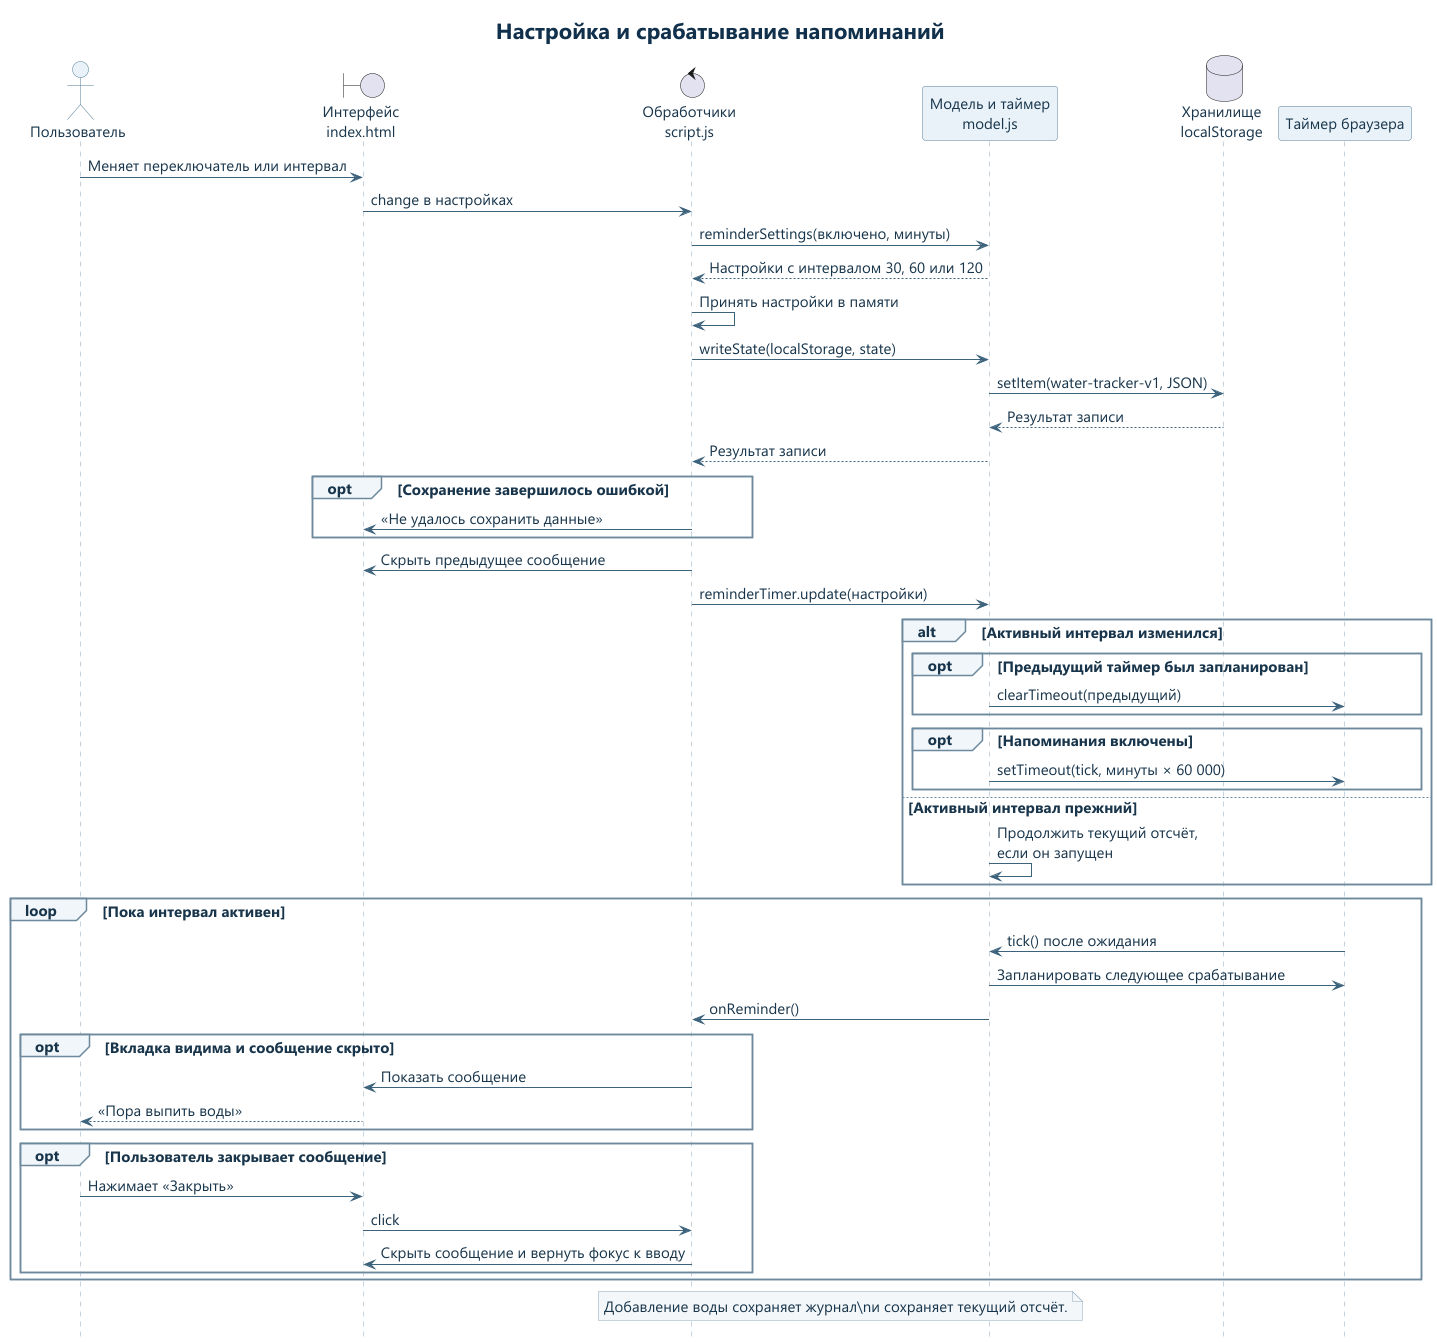

The diagram above was rendered by PlantUML. Its source (embedded in the PNG):
@startuml
skinparam backgroundColor #FFFFFF
skinparam defaultFontName Segoe UI
skinparam defaultFontSize 15
skinparam defaultFontColor #18354B
skinparam shadowing false
skinparam ArrowColor #3C627C
skinparam titleFontColor #10304B
skinparam titleFontSize 22
hide footbox
skinparam sequence {
  ParticipantBackgroundColor #E8F2F8
  ParticipantBorderColor #547C95
  ActorBackgroundColor #E8F2F8
  ActorBorderColor #547C95
  LifeLineBorderColor #91A8BA
  GroupBackgroundColor #F1F6FA
  GroupBorderColor #6C899D
  DividerBackgroundColor #EDF5F8
}
skinparam NoteBackgroundColor #F3F7FA
skinparam NoteBorderColor #8EA8BA
title Настройка и срабатывание напоминаний
actor "Пользователь" as User
boundary "Интерфейс\nindex.html" as UI
control "Обработчики\nscript.js" as App
participant "Модель и таймер\nmodel.js" as Model
database "Хранилище\nlocalStorage" as Storage
participant "Таймер браузера" as Clock

User -> UI : Меняет переключатель или интервал
UI -> App : change в настройках
App -> Model : reminderSettings(включено, минуты)
Model --> App : Настройки с интервалом 30, 60 или 120
App -> App : Принять настройки в памяти
App -> Model : writeState(localStorage, state)
Model -> Storage : setItem(water-tracker-v1, JSON)
Storage --> Model : Результат записи
Model --> App : Результат записи
opt Сохранение завершилось ошибкой
  App -> UI : «Не удалось сохранить данные»
end
App -> UI : Скрыть предыдущее сообщение
App -> Model : reminderTimer.update(настройки)

alt Активный интервал изменился
  opt Предыдущий таймер был запланирован
    Model -> Clock : clearTimeout(предыдущий)
  end
  opt Напоминания включены
    Model -> Clock : setTimeout(tick, минуты × 60 000)
  end
else Активный интервал прежний
  Model -> Model : Продолжить текущий отсчёт,\nесли он запущен
end

loop Пока интервал активен
  Clock -> Model : tick() после ожидания
  Model -> Clock : Запланировать следующее срабатывание
  Model -> App : onReminder()
  opt Вкладка видима и сообщение скрыто
    App -> UI : Показать сообщение
    UI --> User : «Пора выпить воды»
  end
  opt Пользователь закрывает сообщение
    User -> UI : Нажимает «Закрыть»
    UI -> App : click
    App -> UI : Скрыть сообщение и вернуть фокус к вводу
  end
end

note over App, Model
  Добавление воды сохраняет журнал\nи сохраняет текущий отсчёт.
end note
@enduml